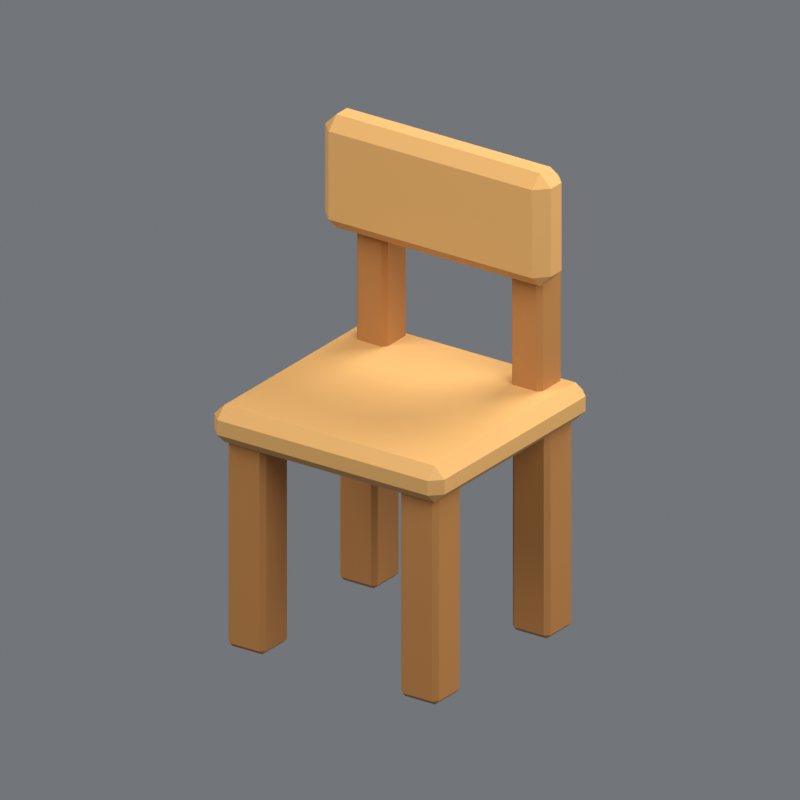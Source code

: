 # Source: source.blend  (saved by Blender 5.2.45; exported with 4.5.12 LTS)
import bpy
from mathutils import Matrix  # noqa: F401  (used for matrix-valued properties, if any)

bpy.ops.wm.read_factory_settings(use_empty=True)
scene = bpy.context.scene
scene.name = 'Scene'

# ---- materials (node trees are filled in below, after node groups)
mat_fs_wood = bpy.data.materials.new('FS_Wood')
mat_fs_wood.diffuse_color = (0.4564, 0.1946, 0.04817, 1.0)
mat_fs_honeywood = bpy.data.materials.new('FS_HoneyWood')
mat_fs_honeywood.diffuse_color = (0.6795, 0.3663, 0.1119, 1.0)

# ---- material node trees
mat_fs_wood.use_nodes = True; mat_fs_wood.node_tree.nodes.clear()
_N = mat_fs_wood.node_tree.nodes; _L = mat_fs_wood.node_tree.links
n0 = _N.new('ShaderNodeBsdfPrincipled'); n0.name = 'Principled BSDF'; n0.location = (-200, 100)
n0.inputs[0].default_value = (0.4564, 0.1946, 0.04817, 1.0)
n0.inputs[2].default_value = 0.78
n0.inputs[10].default_value = 0.005
n1 = _N.new('ShaderNodeOutputMaterial'); n1.name = 'Material Output'; n1.location = (200, 100)
_L.new(n0.outputs[0], n1.inputs[0])
n1.is_active_output = True
mat_fs_honeywood.use_nodes = True; mat_fs_honeywood.node_tree.nodes.clear()
_N = mat_fs_honeywood.node_tree.nodes; _L = mat_fs_honeywood.node_tree.links
n0 = _N.new('ShaderNodeBsdfPrincipled'); n0.name = 'Principled BSDF'; n0.location = (-200, 100)
n0.inputs[0].default_value = (0.6795, 0.3663, 0.1119, 1.0)
n0.inputs[2].default_value = 0.78
n0.inputs[10].default_value = 0.005
n1 = _N.new('ShaderNodeOutputMaterial'); n1.name = 'Material Output'; n1.location = (200, 100)
_L.new(n0.outputs[0], n1.inputs[0])
n1.is_active_output = True

# ---- world
world_studioworld = bpy.data.worlds.new('StudioWorld'); scene.world = world_studioworld
world_studioworld.use_nodes = True; world_studioworld.node_tree.nodes.clear()
_N = world_studioworld.node_tree.nodes; _L = world_studioworld.node_tree.links
n0 = _N.new('ShaderNodeBackground'); n0.name = 'Background'; n0.location = (-200, 100)
n0.inputs[0].default_value = (0.65, 0.69, 0.74, 1.0)
n0.inputs[1].default_value = 0.45
n1 = _N.new('ShaderNodeOutputWorld'); n1.name = 'World Output'; n1.location = (200, 100)
_L.new(n0.outputs[0], n1.inputs[0])
n1.is_active_output = True

# ---- cameras
cam_camera = bpy.data.cameras.new('Camera')
cam_camera.type = 'ORTHO'
cam_camera.ortho_scale = 1.48

# ---- lights
light_area = bpy.data.lights.new('Area', 'AREA')
light_area.energy = 450.0
light_area.shape = 'DISK'
light_area.size = 4.0
light_area.size_y = 1.0
light_area_001 = bpy.data.lights.new('Area.001', 'AREA')
light_area_001.energy = 220.0
light_area_001.shape = 'DISK'
light_area_001.size = 3.0
light_area_001.size_y = 1.0
light_area_002 = bpy.data.lights.new('Area.002', 'AREA')
light_area_002.energy = 350.0
light_area_002.shape = 'DISK'
light_area_002.size = 3.0
light_area_002.size_y = 1.0

# ---- meshes
me_cube = bpy.data.meshes.new('Cube')
me_cube.from_pydata([(-0.0335, -0.0335, -0.22), (-0.0335, -0.0425, -0.211), (-0.0425, -0.0335, -0.211), (-0.0335, -0.0425, 0.211), (-0.0335, -0.0335, 0.22), (-0.0425, -0.0335, 0.211), (-0.0335, 0.0335, -0.22), (-0.0425, 0.0335, -0.211), (-0.0335, 0.0425, -0.211), (-0.0335, 0.0335, 0.22), (-0.0335, 0.0425, 0.211), (-0.0425, 0.0335, 0.211), (0.0335, -0.0335, -0.22), (0.0425, -0.0335, -0.211), (0.0335, -0.0425, -0.211), (0.0335, -0.0335, 0.22), (0.0335, -0.0425, 0.211), (0.0425, -0.0335, 0.211), (0.0335, 0.0335, -0.22), (0.0335, 0.0425, -0.211), (0.0425, 0.0335, -0.211), (0.0335, 0.0335, 0.22), (0.0425, 0.0335, 0.211), (0.0335, 0.0425, 0.211)], [], [(0, 1, 2), (3, 4, 5), (6, 7, 8), (9, 10, 11), (12, 13, 14), (15, 16, 17), (18, 19, 20), (21, 22, 23), (6, 0, 2, 7), (1, 3, 5, 2), (4, 9, 11, 5), (10, 8, 7, 11), (18, 6, 8, 19), (9, 21, 23, 10), (22, 20, 19, 23), (12, 18, 20, 13), (21, 15, 17, 22), (16, 14, 13, 17), (0, 12, 14, 1), (15, 4, 3, 16), (6, 18, 12, 0), (2, 5, 11, 7), (14, 16, 3, 1), (21, 9, 4, 15), (8, 10, 23, 19), (20, 22, 17, 13)])
_uv = me_cube.uv_layers.new(name='UVMap')
_uv.uv.foreach_set('vector', [0.1515, 0.7235, 0.1515, 0.75, 0.125, 0.7235, 0.6199, 0.9735, 0.625, 0.9735, 0.6199, 1.0, 0.1515, 0.5265, 0.125, 0.5265, 0.1515, 0.5, 0.625, 0.2588, 0.6199, 0.2765, 0.6199, 0.2301, 0.3485, 0.7235, 0.3788, 0.7235, 0.3643, 0.7632, 0.6382, 0.75, 0.6199, 0.7765, 0.6199, 0.7301, 0.3485, 0.5265, 0.3643, 0.4868, 0.3788, 0.5265, 0.6382, 0.5132, 0.6199, 0.5265, 0.6199, 0.4801, 0.1515, 0.5265, 0.1515, 0.7235, 0.125, 0.7235, 0.125, 0.5265, 0.3801, 0.0, 0.6199, 0.0, 0.6199, 0.02647, 0.3801, 0.02647, 0.625, 0.02647, 0.625, 0.2588, 0.6199, 0.2301, 0.6199, 0.02647, 0.6199, 0.2765, 0.3801, 0.2765, 0.3801, 0.2235, 0.6199, 0.2301, 0.3485, 0.5265, 0.1515, 0.5265, 0.1515, 0.5, 0.3643, 0.4868, 0.625, 0.2588, 0.6382, 0.5132, 0.6199, 0.4801, 0.6199, 0.2765, 0.6199, 0.5265, 0.3788, 0.5265, 0.3643, 0.4868, 0.6199, 0.4801, 0.3485, 0.7235, 0.3485, 0.5265, 0.3788, 0.5265, 0.3788, 0.7235, 0.6382, 0.5132, 0.6382, 0.75, 0.6199, 0.7301, 0.6199, 0.5265, 0.6199, 0.7765, 0.3643, 0.7632, 0.3788, 0.7235, 0.6199, 0.7301, 0.1515, 0.7235, 0.3485, 0.7235, 0.3643, 0.7632, 0.1515, 0.75, 0.6382, 0.75, 0.625, 0.9735, 0.6199, 0.9735, 0.6199, 0.7765, 0.1515, 0.5265, 0.3485, 0.5265, 0.3485, 0.7235, 0.1515, 0.7235, 0.3801, 0.02647, 0.6199, 0.02647, 0.6199, 0.2301, 0.3801, 0.2235, 0.3643, 0.7632, 0.6199, 0.7765, 0.6199, 0.9735, 0.3801, 0.9735, 0.6382, 0.5132, 0.8485, 0.5265, 0.8485, 0.7235, 0.6382, 0.75, 0.3801, 0.2765, 0.6199, 0.2765, 0.6199, 0.4801, 0.3643, 0.4868, 0.3788, 0.5265, 0.6199, 0.5265, 0.6199, 0.7301, 0.3788, 0.7235])
me_cube.materials.append(mat_fs_wood)
me_cube.update()
me_cube_001 = bpy.data.meshes.new('Cube.001')
me_cube_001.from_pydata([(-0.0335, -0.0335, -0.22), (-0.0335, -0.0425, -0.211), (-0.0425, -0.0335, -0.211), (-0.0335, -0.0425, 0.211), (-0.0335, -0.0335, 0.22), (-0.0425, -0.0335, 0.211), (-0.0335, 0.0335, -0.22), (-0.0425, 0.0335, -0.211), (-0.0335, 0.0425, -0.211), (-0.0335, 0.0335, 0.22), (-0.0335, 0.0425, 0.211), (-0.0425, 0.0335, 0.211), (0.0335, -0.0335, -0.22), (0.0425, -0.0335, -0.211), (0.0335, -0.0425, -0.211), (0.0335, -0.0335, 0.22), (0.0335, -0.0425, 0.211), (0.0425, -0.0335, 0.211), (0.0335, 0.0335, -0.22), (0.0335, 0.0425, -0.211), (0.0425, 0.0335, -0.211), (0.0335, 0.0335, 0.22), (0.0425, 0.0335, 0.211), (0.0335, 0.0425, 0.211)], [], [(0, 1, 2), (3, 4, 5), (6, 7, 8), (9, 10, 11), (12, 13, 14), (15, 16, 17), (18, 19, 20), (21, 22, 23), (6, 0, 2, 7), (1, 3, 5, 2), (4, 9, 11, 5), (10, 8, 7, 11), (18, 6, 8, 19), (9, 21, 23, 10), (22, 20, 19, 23), (12, 18, 20, 13), (21, 15, 17, 22), (16, 14, 13, 17), (0, 12, 14, 1), (15, 4, 3, 16), (6, 18, 12, 0), (2, 5, 11, 7), (14, 16, 3, 1), (21, 9, 4, 15), (8, 10, 23, 19), (20, 22, 17, 13)])
_uv = me_cube_001.uv_layers.new(name='UVMap')
_uv.uv.foreach_set('vector', [0.1515, 0.7235, 0.1515, 0.75, 0.125, 0.7235, 0.6199, 0.9735, 0.625, 0.9735, 0.6199, 1.0, 0.1515, 0.5265, 0.125, 0.5265, 0.1515, 0.5, 0.625, 0.2588, 0.6199, 0.2765, 0.6199, 0.2301, 0.3485, 0.7235, 0.3788, 0.7235, 0.3643, 0.7632, 0.6382, 0.75, 0.6199, 0.7765, 0.6199, 0.7301, 0.3485, 0.5265, 0.3643, 0.4868, 0.3788, 0.5265, 0.6382, 0.5132, 0.6199, 0.5265, 0.6199, 0.4801, 0.1515, 0.5265, 0.1515, 0.7235, 0.125, 0.7235, 0.125, 0.5265, 0.3801, 0.0, 0.6199, 0.0, 0.6199, 0.02647, 0.3801, 0.02647, 0.625, 0.02647, 0.625, 0.2588, 0.6199, 0.2301, 0.6199, 0.02647, 0.6199, 0.2765, 0.3801, 0.2765, 0.3801, 0.2235, 0.6199, 0.2301, 0.3485, 0.5265, 0.1515, 0.5265, 0.1515, 0.5, 0.3643, 0.4868, 0.625, 0.2588, 0.6382, 0.5132, 0.6199, 0.4801, 0.6199, 0.2765, 0.6199, 0.5265, 0.3788, 0.5265, 0.3643, 0.4868, 0.6199, 0.4801, 0.3485, 0.7235, 0.3485, 0.5265, 0.3788, 0.5265, 0.3788, 0.7235, 0.6382, 0.5132, 0.6382, 0.75, 0.6199, 0.7301, 0.6199, 0.5265, 0.6199, 0.7765, 0.3643, 0.7632, 0.3788, 0.7235, 0.6199, 0.7301, 0.1515, 0.7235, 0.3485, 0.7235, 0.3643, 0.7632, 0.1515, 0.75, 0.6382, 0.75, 0.625, 0.9735, 0.6199, 0.9735, 0.6199, 0.7765, 0.1515, 0.5265, 0.3485, 0.5265, 0.3485, 0.7235, 0.1515, 0.7235, 0.3801, 0.02647, 0.6199, 0.02647, 0.6199, 0.2301, 0.3801, 0.2235, 0.3643, 0.7632, 0.6199, 0.7765, 0.6199, 0.9735, 0.3801, 0.9735, 0.6382, 0.5132, 0.8485, 0.5265, 0.8485, 0.7235, 0.6382, 0.75, 0.3801, 0.2765, 0.6199, 0.2765, 0.6199, 0.4801, 0.3643, 0.4868, 0.3788, 0.5265, 0.6199, 0.5265, 0.6199, 0.7301, 0.3788, 0.7235])
me_cube_001.materials.append(mat_fs_wood)
me_cube_001.update()
me_cube_002 = bpy.data.meshes.new('Cube.002')
me_cube_002.from_pydata([(-0.0335, -0.0335, -0.22), (-0.0335, -0.0425, -0.211), (-0.0425, -0.0335, -0.211), (-0.0335, -0.0425, 0.211), (-0.0335, -0.0335, 0.22), (-0.0425, -0.0335, 0.211), (-0.0335, 0.0335, -0.22), (-0.0425, 0.0335, -0.211), (-0.0335, 0.0425, -0.211), (-0.0335, 0.0335, 0.22), (-0.0335, 0.0425, 0.211), (-0.0425, 0.0335, 0.211), (0.0335, -0.0335, -0.22), (0.0425, -0.0335, -0.211), (0.0335, -0.0425, -0.211), (0.0335, -0.0335, 0.22), (0.0335, -0.0425, 0.211), (0.0425, -0.0335, 0.211), (0.0335, 0.0335, -0.22), (0.0335, 0.0425, -0.211), (0.0425, 0.0335, -0.211), (0.0335, 0.0335, 0.22), (0.0425, 0.0335, 0.211), (0.0335, 0.0425, 0.211)], [], [(0, 1, 2), (3, 4, 5), (6, 7, 8), (9, 10, 11), (12, 13, 14), (15, 16, 17), (18, 19, 20), (21, 22, 23), (6, 0, 2, 7), (1, 3, 5, 2), (4, 9, 11, 5), (10, 8, 7, 11), (18, 6, 8, 19), (9, 21, 23, 10), (22, 20, 19, 23), (12, 18, 20, 13), (21, 15, 17, 22), (16, 14, 13, 17), (0, 12, 14, 1), (15, 4, 3, 16), (6, 18, 12, 0), (2, 5, 11, 7), (14, 16, 3, 1), (21, 9, 4, 15), (8, 10, 23, 19), (20, 22, 17, 13)])
_uv = me_cube_002.uv_layers.new(name='UVMap')
_uv.uv.foreach_set('vector', [0.1515, 0.7235, 0.1515, 0.75, 0.125, 0.7235, 0.6199, 0.9735, 0.625, 0.9735, 0.6199, 1.0, 0.1515, 0.5265, 0.125, 0.5265, 0.1515, 0.5, 0.625, 0.2588, 0.6199, 0.2765, 0.6199, 0.2301, 0.3485, 0.7235, 0.3788, 0.7235, 0.3643, 0.7632, 0.6382, 0.75, 0.6199, 0.7765, 0.6199, 0.7301, 0.3485, 0.5265, 0.3643, 0.4868, 0.3788, 0.5265, 0.6382, 0.5132, 0.6199, 0.5265, 0.6199, 0.4801, 0.1515, 0.5265, 0.1515, 0.7235, 0.125, 0.7235, 0.125, 0.5265, 0.3801, 0.0, 0.6199, 0.0, 0.6199, 0.02647, 0.3801, 0.02647, 0.625, 0.02647, 0.625, 0.2588, 0.6199, 0.2301, 0.6199, 0.02647, 0.6199, 0.2765, 0.3801, 0.2765, 0.3801, 0.2235, 0.6199, 0.2301, 0.3485, 0.5265, 0.1515, 0.5265, 0.1515, 0.5, 0.3643, 0.4868, 0.625, 0.2588, 0.6382, 0.5132, 0.6199, 0.4801, 0.6199, 0.2765, 0.6199, 0.5265, 0.3788, 0.5265, 0.3643, 0.4868, 0.6199, 0.4801, 0.3485, 0.7235, 0.3485, 0.5265, 0.3788, 0.5265, 0.3788, 0.7235, 0.6382, 0.5132, 0.6382, 0.75, 0.6199, 0.7301, 0.6199, 0.5265, 0.6199, 0.7765, 0.3643, 0.7632, 0.3788, 0.7235, 0.6199, 0.7301, 0.1515, 0.7235, 0.3485, 0.7235, 0.3643, 0.7632, 0.1515, 0.75, 0.6382, 0.75, 0.625, 0.9735, 0.6199, 0.9735, 0.6199, 0.7765, 0.1515, 0.5265, 0.3485, 0.5265, 0.3485, 0.7235, 0.1515, 0.7235, 0.3801, 0.02647, 0.6199, 0.02647, 0.6199, 0.2301, 0.3801, 0.2235, 0.3643, 0.7632, 0.6199, 0.7765, 0.6199, 0.9735, 0.3801, 0.9735, 0.6382, 0.5132, 0.8485, 0.5265, 0.8485, 0.7235, 0.6382, 0.75, 0.3801, 0.2765, 0.6199, 0.2765, 0.6199, 0.4801, 0.3643, 0.4868, 0.3788, 0.5265, 0.6199, 0.5265, 0.6199, 0.7301, 0.3788, 0.7235])
me_cube_002.materials.append(mat_fs_wood)
me_cube_002.update()
me_cube_003 = bpy.data.meshes.new('Cube.003')
me_cube_003.from_pydata([(-0.0335, -0.0335, -0.22), (-0.0335, -0.0425, -0.211), (-0.0425, -0.0335, -0.211), (-0.0335, -0.0425, 0.211), (-0.0335, -0.0335, 0.22), (-0.0425, -0.0335, 0.211), (-0.0335, 0.0335, -0.22), (-0.0425, 0.0335, -0.211), (-0.0335, 0.0425, -0.211), (-0.0335, 0.0335, 0.22), (-0.0335, 0.0425, 0.211), (-0.0425, 0.0335, 0.211), (0.0335, -0.0335, -0.22), (0.0425, -0.0335, -0.211), (0.0335, -0.0425, -0.211), (0.0335, -0.0335, 0.22), (0.0335, -0.0425, 0.211), (0.0425, -0.0335, 0.211), (0.0335, 0.0335, -0.22), (0.0335, 0.0425, -0.211), (0.0425, 0.0335, -0.211), (0.0335, 0.0335, 0.22), (0.0425, 0.0335, 0.211), (0.0335, 0.0425, 0.211)], [], [(0, 1, 2), (3, 4, 5), (6, 7, 8), (9, 10, 11), (12, 13, 14), (15, 16, 17), (18, 19, 20), (21, 22, 23), (6, 0, 2, 7), (1, 3, 5, 2), (4, 9, 11, 5), (10, 8, 7, 11), (18, 6, 8, 19), (9, 21, 23, 10), (22, 20, 19, 23), (12, 18, 20, 13), (21, 15, 17, 22), (16, 14, 13, 17), (0, 12, 14, 1), (15, 4, 3, 16), (6, 18, 12, 0), (2, 5, 11, 7), (14, 16, 3, 1), (21, 9, 4, 15), (8, 10, 23, 19), (20, 22, 17, 13)])
_uv = me_cube_003.uv_layers.new(name='UVMap')
_uv.uv.foreach_set('vector', [0.1515, 0.7235, 0.1515, 0.75, 0.125, 0.7235, 0.6199, 0.9735, 0.625, 0.9735, 0.6199, 1.0, 0.1515, 0.5265, 0.125, 0.5265, 0.1515, 0.5, 0.625, 0.2588, 0.6199, 0.2765, 0.6199, 0.2301, 0.3485, 0.7235, 0.3788, 0.7235, 0.3643, 0.7632, 0.6382, 0.75, 0.6199, 0.7765, 0.6199, 0.7301, 0.3485, 0.5265, 0.3643, 0.4868, 0.3788, 0.5265, 0.6382, 0.5132, 0.6199, 0.5265, 0.6199, 0.4801, 0.1515, 0.5265, 0.1515, 0.7235, 0.125, 0.7235, 0.125, 0.5265, 0.3801, 0.0, 0.6199, 0.0, 0.6199, 0.02647, 0.3801, 0.02647, 0.625, 0.02647, 0.625, 0.2588, 0.6199, 0.2301, 0.6199, 0.02647, 0.6199, 0.2765, 0.3801, 0.2765, 0.3801, 0.2235, 0.6199, 0.2301, 0.3485, 0.5265, 0.1515, 0.5265, 0.1515, 0.5, 0.3643, 0.4868, 0.625, 0.2588, 0.6382, 0.5132, 0.6199, 0.4801, 0.6199, 0.2765, 0.6199, 0.5265, 0.3788, 0.5265, 0.3643, 0.4868, 0.6199, 0.4801, 0.3485, 0.7235, 0.3485, 0.5265, 0.3788, 0.5265, 0.3788, 0.7235, 0.6382, 0.5132, 0.6382, 0.75, 0.6199, 0.7301, 0.6199, 0.5265, 0.6199, 0.7765, 0.3643, 0.7632, 0.3788, 0.7235, 0.6199, 0.7301, 0.1515, 0.7235, 0.3485, 0.7235, 0.3643, 0.7632, 0.1515, 0.75, 0.6382, 0.75, 0.625, 0.9735, 0.6199, 0.9735, 0.6199, 0.7765, 0.1515, 0.5265, 0.3485, 0.5265, 0.3485, 0.7235, 0.1515, 0.7235, 0.3801, 0.02647, 0.6199, 0.02647, 0.6199, 0.2301, 0.3801, 0.2235, 0.3643, 0.7632, 0.6199, 0.7765, 0.6199, 0.9735, 0.3801, 0.9735, 0.6382, 0.5132, 0.8485, 0.5265, 0.8485, 0.7235, 0.6382, 0.75, 0.3801, 0.2765, 0.6199, 0.2765, 0.6199, 0.4801, 0.3643, 0.4868, 0.3788, 0.5265, 0.6199, 0.5265, 0.6199, 0.7301, 0.3788, 0.7235])
me_cube_003.materials.append(mat_fs_wood)
me_cube_003.update()
me_cube_004 = bpy.data.meshes.new('Cube.004')
me_cube_004.from_pydata([(-0.2375, -0.2275, -0.0375), (-0.2375, -0.25, -0.015), (-0.26, -0.2275, -0.015), (-0.2375, -0.25, 0.015), (-0.2375, -0.2275, 0.0375), (-0.26, -0.2275, 0.015), (-0.2375, 0.2275, -0.0375), (-0.26, 0.2275, -0.015), (-0.2375, 0.25, -0.015), (-0.2375, 0.2275, 0.0375), (-0.2375, 0.25, 0.015), (-0.26, 0.2275, 0.015), (0.2375, -0.2275, -0.0375), (0.26, -0.2275, -0.015), (0.2375, -0.25, -0.015), (0.2375, -0.2275, 0.0375), (0.2375, -0.25, 0.015), (0.26, -0.2275, 0.015), (0.2375, 0.2275, -0.0375), (0.2375, 0.25, -0.015), (0.26, 0.2275, -0.015), (0.2375, 0.2275, 0.0375), (0.26, 0.2275, 0.015), (0.2375, 0.25, 0.015)], [], [(0, 1, 2), (3, 4, 5), (6, 7, 8), (9, 10, 11), (12, 13, 14), (15, 16, 17), (18, 19, 20), (21, 22, 23), (6, 0, 2, 7), (1, 3, 5, 2), (4, 9, 11, 5), (10, 8, 7, 11), (18, 6, 8, 19), (9, 21, 23, 10), (22, 20, 19, 23), (12, 18, 20, 13), (21, 15, 17, 22), (16, 14, 13, 17), (0, 12, 14, 1), (15, 4, 3, 16), (6, 18, 12, 0), (2, 5, 11, 7), (14, 16, 3, 1), (21, 9, 4, 15), (8, 10, 23, 19), (20, 22, 17, 13)])
_uv = me_cube_004.uv_layers.new(name='UVMap')
_uv.uv.foreach_set('vector', [0.1358, 0.7387, 0.1358, 0.75, 0.125, 0.7387, 0.55, 0.0, 0.625, 0.01125, 0.55, 0.01125, 0.1358, 0.5113, 0.125, 0.5113, 0.1358, 0.5, 0.625, 0.2461, 0.55, 0.2581, 0.55, 0.2387, 0.3642, 0.7387, 0.4312, 0.7387, 0.4071, 0.7554, 0.6304, 0.7498, 0.55, 0.7608, 0.55, 0.7416, 0.3642, 0.5113, 0.4071, 0.4946, 0.4313, 0.5113, 0.6304, 0.5002, 0.55, 0.5084, 0.55, 0.4892, 0.1358, 0.5113, 0.1358, 0.7387, 0.125, 0.7387, 0.125, 0.5113, 0.45, 0.0, 0.55, 0.0, 0.55, 0.01125, 0.45, 0.01125, 0.625, 0.01125, 0.625, 0.2461, 0.55, 0.2387, 0.55, 0.01125, 0.55, 0.2581, 0.45, 0.2608, 0.45, 0.2387, 0.55, 0.2387, 0.3642, 0.5113, 0.1358, 0.5113, 0.1358, 0.5, 0.4071, 0.4946, 0.625, 0.2461, 0.6304, 0.5002, 0.55, 0.4892, 0.55, 0.2581, 0.55, 0.5084, 0.4313, 0.5113, 0.4071, 0.4946, 0.55, 0.4892, 0.3642, 0.7387, 0.3642, 0.5113, 0.4313, 0.5113, 0.4312, 0.7387, 0.6304, 0.5002, 0.6304, 0.7498, 0.55, 0.7416, 0.55, 0.5084, 0.55, 0.7608, 0.4071, 0.7554, 0.4312, 0.7387, 0.55, 0.7416, 0.1358, 0.7387, 0.3642, 0.7387, 0.4071, 0.7554, 0.1358, 0.75, 0.6304, 0.7498, 0.625, 0.9892, 0.55, 0.9892, 0.55, 0.7608, 0.1358, 0.5113, 0.3642, 0.5113, 0.3642, 0.7387, 0.1358, 0.7387, 0.45, 0.01125, 0.55, 0.01125, 0.55, 0.2387, 0.45, 0.2387, 0.4071, 0.7554, 0.55, 0.7608, 0.55, 0.9892, 0.45, 0.9892, 0.6304, 0.5002, 0.8642, 0.5113, 0.8642, 0.7387, 0.6304, 0.7498, 0.45, 0.2608, 0.55, 0.2581, 0.55, 0.4892, 0.4071, 0.4946, 0.4313, 0.5113, 0.55, 0.5084, 0.55, 0.7416, 0.4312, 0.7387])
me_cube_004.materials.append(mat_fs_honeywood)
me_cube_004.update()
me_cube_005 = bpy.data.meshes.new('Cube.005')
me_cube_005.from_pydata([(-0.026, -0.0285, -0.215), (-0.026, -0.0375, -0.206), (-0.035, -0.0285, -0.206), (-0.026, -0.0375, 0.206), (-0.026, -0.0285, 0.215), (-0.035, -0.0285, 0.206), (-0.026, 0.0285, -0.215), (-0.035, 0.0285, -0.206), (-0.026, 0.0375, -0.206), (-0.026, 0.0285, 0.215), (-0.026, 0.0375, 0.206), (-0.035, 0.0285, 0.206), (0.026, -0.0285, -0.215), (0.035, -0.0285, -0.206), (0.026, -0.0375, -0.206), (0.026, -0.0285, 0.215), (0.026, -0.0375, 0.206), (0.035, -0.0285, 0.206), (0.026, 0.0285, -0.215), (0.026, 0.0375, -0.206), (0.035, 0.0285, -0.206), (0.026, 0.0285, 0.215), (0.035, 0.0285, 0.206), (0.026, 0.0375, 0.206)], [], [(0, 1, 2), (3, 4, 5), (6, 7, 8), (9, 10, 11), (12, 13, 14), (15, 16, 17), (18, 19, 20), (21, 22, 23), (6, 0, 2, 7), (1, 3, 5, 2), (4, 9, 11, 5), (10, 8, 7, 11), (18, 6, 8, 19), (9, 21, 23, 10), (22, 20, 19, 23), (12, 18, 20, 13), (21, 15, 17, 22), (16, 14, 13, 17), (0, 12, 14, 1), (15, 4, 3, 16), (6, 18, 12, 0), (2, 5, 11, 7), (14, 16, 3, 1), (21, 9, 4, 15), (8, 10, 23, 19), (20, 22, 17, 13)])
_uv = me_cube_005.uv_layers.new(name='UVMap')
_uv.uv.foreach_set('vector', [0.1571, 0.72, 0.1571, 0.75, 0.125, 0.72, 0.6198, 0.9679, 0.625, 0.9679, 0.6198, 1.0, 0.1571, 0.53, 0.125, 0.53, 0.1571, 0.5, 0.625, 0.2614, 0.6198, 0.2821, 0.6198, 0.2275, 0.3429, 0.72, 0.3789, 0.72, 0.3615, 0.7661, 0.6411, 0.7511, 0.6198, 0.7821, 0.6198, 0.7275, 0.3429, 0.53, 0.3615, 0.4839, 0.3789, 0.53, 0.6411, 0.5145, 0.6198, 0.53, 0.6198, 0.4759, 0.1571, 0.53, 0.1571, 0.72, 0.125, 0.72, 0.125, 0.53, 0.3802, 0.0, 0.6198, 0.0, 0.6198, 0.03, 0.3802, 0.03, 0.625, 0.03, 0.625, 0.2614, 0.6198, 0.2275, 0.6198, 0.03, 0.6198, 0.2821, 0.3802, 0.2821, 0.3802, 0.22, 0.6198, 0.2275, 0.3429, 0.53, 0.1571, 0.53, 0.1571, 0.5, 0.3615, 0.4839, 0.625, 0.2614, 0.6411, 0.5145, 0.6198, 0.4759, 0.6198, 0.2821, 0.6198, 0.53, 0.3789, 0.53, 0.3615, 0.4839, 0.6198, 0.4759, 0.3429, 0.72, 0.3429, 0.53, 0.3789, 0.53, 0.3789, 0.72, 0.6411, 0.5145, 0.6411, 0.7511, 0.6198, 0.7275, 0.6198, 0.53, 0.6198, 0.7821, 0.3615, 0.7661, 0.3789, 0.72, 0.6198, 0.7275, 0.1571, 0.72, 0.3429, 0.72, 0.3615, 0.7661, 0.1571, 0.75, 0.6411, 0.7511, 0.625, 0.9679, 0.6198, 0.9679, 0.6198, 0.7821, 0.1571, 0.53, 0.3429, 0.53, 0.3429, 0.72, 0.1571, 0.72, 0.3802, 0.03, 0.6198, 0.03, 0.6198, 0.2275, 0.3802, 0.22, 0.3615, 0.7661, 0.6198, 0.7821, 0.6198, 0.9679, 0.3802, 0.9679, 0.6411, 0.5145, 0.8429, 0.53, 0.8429, 0.72, 0.6411, 0.7511, 0.3802, 0.2821, 0.6198, 0.2821, 0.6198, 0.4759, 0.3615, 0.4839, 0.3789, 0.53, 0.6198, 0.53, 0.6198, 0.7275, 0.3789, 0.72])
me_cube_005.materials.append(mat_fs_wood)
me_cube_005.update()
me_cube_006 = bpy.data.meshes.new('Cube.006')
me_cube_006.from_pydata([(-0.026, -0.0285, -0.215), (-0.026, -0.0375, -0.206), (-0.035, -0.0285, -0.206), (-0.026, -0.0375, 0.206), (-0.026, -0.0285, 0.215), (-0.035, -0.0285, 0.206), (-0.026, 0.0285, -0.215), (-0.035, 0.0285, -0.206), (-0.026, 0.0375, -0.206), (-0.026, 0.0285, 0.215), (-0.026, 0.0375, 0.206), (-0.035, 0.0285, 0.206), (0.026, -0.0285, -0.215), (0.035, -0.0285, -0.206), (0.026, -0.0375, -0.206), (0.026, -0.0285, 0.215), (0.026, -0.0375, 0.206), (0.035, -0.0285, 0.206), (0.026, 0.0285, -0.215), (0.026, 0.0375, -0.206), (0.035, 0.0285, -0.206), (0.026, 0.0285, 0.215), (0.035, 0.0285, 0.206), (0.026, 0.0375, 0.206)], [], [(0, 1, 2), (3, 4, 5), (6, 7, 8), (9, 10, 11), (12, 13, 14), (15, 16, 17), (18, 19, 20), (21, 22, 23), (6, 0, 2, 7), (1, 3, 5, 2), (4, 9, 11, 5), (10, 8, 7, 11), (18, 6, 8, 19), (9, 21, 23, 10), (22, 20, 19, 23), (12, 18, 20, 13), (21, 15, 17, 22), (16, 14, 13, 17), (0, 12, 14, 1), (15, 4, 3, 16), (6, 18, 12, 0), (2, 5, 11, 7), (14, 16, 3, 1), (21, 9, 4, 15), (8, 10, 23, 19), (20, 22, 17, 13)])
_uv = me_cube_006.uv_layers.new(name='UVMap')
_uv.uv.foreach_set('vector', [0.1571, 0.72, 0.1571, 0.75, 0.125, 0.72, 0.6198, 0.9679, 0.625, 0.9679, 0.6198, 1.0, 0.1571, 0.53, 0.125, 0.53, 0.1571, 0.5, 0.625, 0.2614, 0.6198, 0.2821, 0.6198, 0.2275, 0.3429, 0.72, 0.3789, 0.72, 0.3615, 0.7661, 0.6411, 0.7511, 0.6198, 0.7821, 0.6198, 0.7275, 0.3429, 0.53, 0.3615, 0.4839, 0.3789, 0.53, 0.6411, 0.5145, 0.6198, 0.53, 0.6198, 0.4759, 0.1571, 0.53, 0.1571, 0.72, 0.125, 0.72, 0.125, 0.53, 0.3802, 0.0, 0.6198, 0.0, 0.6198, 0.03, 0.3802, 0.03, 0.625, 0.03, 0.625, 0.2614, 0.6198, 0.2275, 0.6198, 0.03, 0.6198, 0.2821, 0.3802, 0.2821, 0.3802, 0.22, 0.6198, 0.2275, 0.3429, 0.53, 0.1571, 0.53, 0.1571, 0.5, 0.3615, 0.4839, 0.625, 0.2614, 0.6411, 0.5145, 0.6198, 0.4759, 0.6198, 0.2821, 0.6198, 0.53, 0.3789, 0.53, 0.3615, 0.4839, 0.6198, 0.4759, 0.3429, 0.72, 0.3429, 0.53, 0.3789, 0.53, 0.3789, 0.72, 0.6411, 0.5145, 0.6411, 0.7511, 0.6198, 0.7275, 0.6198, 0.53, 0.6198, 0.7821, 0.3615, 0.7661, 0.3789, 0.72, 0.6198, 0.7275, 0.1571, 0.72, 0.3429, 0.72, 0.3615, 0.7661, 0.1571, 0.75, 0.6411, 0.7511, 0.625, 0.9679, 0.6198, 0.9679, 0.6198, 0.7821, 0.1571, 0.53, 0.3429, 0.53, 0.3429, 0.72, 0.1571, 0.72, 0.3802, 0.03, 0.6198, 0.03, 0.6198, 0.2275, 0.3802, 0.22, 0.3615, 0.7661, 0.6198, 0.7821, 0.6198, 0.9679, 0.3802, 0.9679, 0.6411, 0.5145, 0.8429, 0.53, 0.8429, 0.72, 0.6411, 0.7511, 0.3802, 0.2821, 0.6198, 0.2821, 0.6198, 0.4759, 0.3615, 0.4839, 0.3789, 0.53, 0.6198, 0.53, 0.6198, 0.7275, 0.3789, 0.72])
me_cube_006.materials.append(mat_fs_wood)
me_cube_006.update()
me_cube_007 = bpy.data.meshes.new('Cube.007')
me_cube_007.from_pydata([(-0.2295, -0.017, -0.115), (-0.2295, -0.0425, -0.0895), (-0.255, -0.017, -0.0895), (-0.2295, -0.0425, 0.0895), (-0.2295, -0.017, 0.115), (-0.255, -0.017, 0.0895), (-0.2295, 0.017, -0.115), (-0.255, 0.017, -0.0895), (-0.2295, 0.0425, -0.0895), (-0.2295, 0.017, 0.115), (-0.2295, 0.0425, 0.0895), (-0.255, 0.017, 0.0895), (0.2295, -0.017, -0.115), (0.255, -0.017, -0.0895), (0.2295, -0.0425, -0.0895), (0.2295, -0.017, 0.115), (0.2295, -0.0425, 0.0895), (0.255, -0.017, 0.0895), (0.2295, 0.017, -0.115), (0.2295, 0.0425, -0.0895), (0.255, 0.017, -0.0895), (0.2295, 0.017, 0.115), (0.255, 0.017, 0.0895), (0.2295, 0.0425, 0.0895)], [], [(0, 1, 2), (3, 4, 5), (6, 7, 8), (9, 10, 11), (12, 13, 14), (15, 16, 17), (18, 19, 20), (21, 22, 23), (6, 0, 2, 7), (1, 3, 5, 2), (4, 9, 11, 5), (10, 8, 7, 11), (18, 6, 8, 19), (9, 21, 23, 10), (22, 20, 19, 23), (12, 18, 20, 13), (21, 15, 17, 22), (16, 14, 13, 17), (0, 12, 14, 1), (15, 4, 3, 16), (6, 18, 12, 0), (2, 5, 11, 7), (14, 16, 3, 1), (21, 9, 4, 15), (8, 10, 23, 19), (20, 22, 17, 13)])
_uv = me_cube_007.uv_layers.new(name='UVMap')
_uv.uv.foreach_set('vector', [0.1375, 0.675, 0.1375, 0.75, 0.125, 0.675, 0.5973, 0.0, 0.625, 0.075, 0.5973, 0.075, 0.1375, 0.575, 0.125, 0.575, 0.1375, 0.5, 0.625, 0.2042, 0.5973, 0.2594, 0.5973, 0.175, 0.3625, 0.675, 0.3958, 0.675, 0.3826, 0.7563, 0.6313, 0.7188, 0.5973, 0.7625, 0.5973, 0.6937, 0.3625, 0.575, 0.3826, 0.4937, 0.3958, 0.575, 0.6313, 0.5312, 0.5973, 0.5563, 0.5973, 0.4875, 0.1375, 0.575, 0.1375, 0.675, 0.125, 0.675, 0.125, 0.575, 0.4027, 0.0, 0.5973, 0.0, 0.5973, 0.075, 0.4027, 0.075, 0.625, 0.075, 0.625, 0.2042, 0.5973, 0.175, 0.5973, 0.075, 0.5973, 0.2594, 0.4027, 0.2625, 0.4027, 0.175, 0.5973, 0.175, 0.3625, 0.575, 0.1375, 0.575, 0.1375, 0.5, 0.3826, 0.4937, 0.625, 0.2042, 0.6313, 0.5312, 0.5973, 0.4875, 0.5973, 0.2594, 0.5973, 0.5563, 0.3958, 0.575, 0.3826, 0.4937, 0.5973, 0.4875, 0.3625, 0.675, 0.3625, 0.575, 0.3958, 0.575, 0.3958, 0.675, 0.6313, 0.5312, 0.6313, 0.7188, 0.5973, 0.6937, 0.5973, 0.5563, 0.5973, 0.7625, 0.3826, 0.7563, 0.3958, 0.675, 0.5973, 0.6937, 0.1375, 0.675, 0.3625, 0.675, 0.3826, 0.7563, 0.1375, 0.75, 0.6313, 0.7188, 0.625, 0.9875, 0.5973, 0.9875, 0.5973, 0.7625, 0.1375, 0.575, 0.3625, 0.575, 0.3625, 0.675, 0.1375, 0.675, 0.4027, 0.075, 0.5973, 0.075, 0.5973, 0.175, 0.4027, 0.175, 0.3826, 0.7563, 0.5973, 0.7625, 0.5973, 0.9875, 0.4027, 0.9875, 0.6313, 0.5312, 0.8625, 0.575, 0.8625, 0.675, 0.6313, 0.7188, 0.4027, 0.2625, 0.5973, 0.2594, 0.5973, 0.4875, 0.3826, 0.4937, 0.3958, 0.575, 0.5973, 0.5563, 0.5973, 0.6937, 0.3958, 0.675])
me_cube_007.materials.append(mat_fs_honeywood)
me_cube_007.update()

# ---- objects
ob_leg = bpy.data.objects.new('Leg', me_cube)
ob_leg_001 = bpy.data.objects.new('Leg.001', me_cube_001)
ob_leg_002 = bpy.data.objects.new('Leg.002', me_cube_002)
ob_leg_003 = bpy.data.objects.new('Leg.003', me_cube_003)
ob_seat = bpy.data.objects.new('Seat', me_cube_004)
ob_backupright = bpy.data.objects.new('BackUpright', me_cube_005)
ob_backupright_001 = bpy.data.objects.new('BackUpright.001', me_cube_006)
ob_backrest = bpy.data.objects.new('Backrest', me_cube_007)
ob_diningchair = bpy.data.objects.new('DiningChair', None)
ob_studiocamera = bpy.data.objects.new('StudioCamera', cam_camera)
ob_area = bpy.data.objects.new('Area', light_area)
ob_area_001 = bpy.data.objects.new('Area.001', light_area_001)
ob_area_002 = bpy.data.objects.new('Area.002', light_area_002)

# ---- transforms, parenting, visibility, modifiers, constraints
ob_leg.parent = ob_diningchair
ob_leg.location = (-0.195, -0.18, 0.22)
ob_leg_001.parent = ob_diningchair
ob_leg_001.location = (-0.195, 0.18, 0.22)
ob_leg_002.parent = ob_diningchair
ob_leg_002.location = (0.195, -0.18, 0.22)
ob_leg_003.parent = ob_diningchair
ob_leg_003.location = (0.195, 0.18, 0.22)
ob_seat.parent = ob_diningchair
ob_seat.location = (0.0, 0.0, 0.455)
ob_backupright.parent = ob_diningchair
ob_backupright.location = (-0.175, 0.19, 0.695)
ob_backupright_001.parent = ob_diningchair
ob_backupright_001.location = (0.175, 0.19, 0.695)
ob_backrest.parent = ob_diningchair
ob_backrest.location = (0.0, 0.14, 0.84)
ob_diningchair.location = (0.0, 0.0, 0.0)
ob_studiocamera.location = (2.8, -4.0, 2.7)
ob_studiocamera.rotation_euler = (1.144, 5.521e-08, 0.6107)
ob_area.location = (-3.0, -4.0, 5.0)
ob_area.rotation_euler = (0.8355, 2.391e-08, -0.6435)
ob_area_001.location = (3.0, -1.0, 3.0)
ob_area_001.rotation_euler = (0.8975, 3.991e-09, 1.249)
ob_area_002.location = (1.0, 3.0, 4.0)
ob_area_002.rotation_euler = (0.7316, 1.283e-08, 2.82)

# ---- collection membership
scene.collection.objects.link(ob_leg)
scene.collection.objects.link(ob_leg_001)
scene.collection.objects.link(ob_leg_002)
scene.collection.objects.link(ob_leg_003)
scene.collection.objects.link(ob_seat)
scene.collection.objects.link(ob_backupright)
scene.collection.objects.link(ob_backupright_001)
scene.collection.objects.link(ob_backrest)
scene.collection.objects.link(ob_diningchair)
scene.collection.objects.link(ob_studiocamera)
scene.collection.objects.link(ob_area)
scene.collection.objects.link(ob_area_001)
scene.collection.objects.link(ob_area_002)

# ---- scene / render settings (as saved in the file)
scene.camera = ob_studiocamera
scene.frame_start = 1; scene.frame_end = 250; scene.frame_set(1)
scene.render.engine = 'CYCLES'
scene.render.resolution_x = 640
scene.render.resolution_y = 640
scene.render.film_transparent = True
scene.render.bake_bias = 0.0
scene.render.bake_samples = 0
scene.render.compositor_device = 'GPU'
scene.cycles.samples = 20
scene.eevee.use_volume_custom_range = False
scene.eevee.fast_gi_thickness_near = 0.1
scene.eevee.fast_gi_thickness_far = 0.0
scene.eevee.ray_tracing_options.screen_trace_thickness = 0.1
scene.view_settings.view_transform = 'Standard'
scene.view_settings.exposure = -0.8
bpy.context.view_layer.update()
